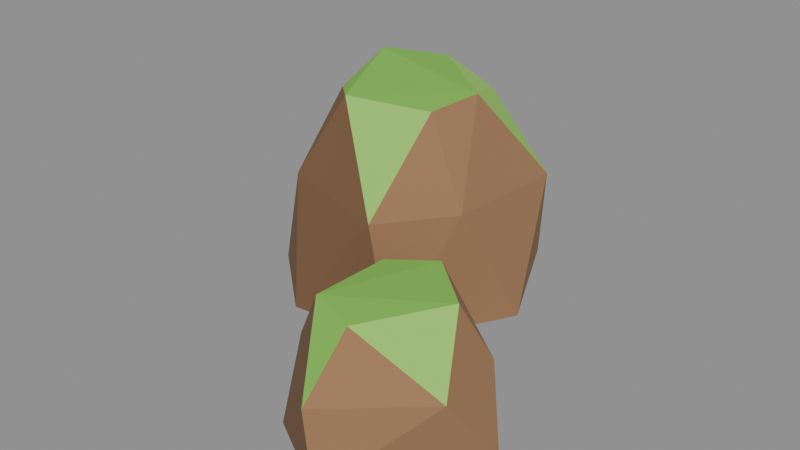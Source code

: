 # Source: rock_largeB.blend  (saved by Blender 5.2.45; exported with 4.5.12 LTS)
import bpy
from mathutils import Matrix  # noqa: F401  (used for matrix-valued properties, if any)

bpy.ops.wm.read_factory_settings(use_empty=True)
scene = bpy.context.scene
scene.name = 'Scene'

# ---- collections
col_col_lowpoly = bpy.data.collections.new('COL_LowPoly'); scene.collection.children.link(col_col_lowpoly)

# ---- images (referenced by path relative to the original .blend; pixels are not part of the script)
import os
ASSET_DIR = os.environ.get("B2B_ASSET_DIR", "")  # directory of the original .blend (textures are referenced by path, not embedded)
HERE = os.path.dirname(os.path.abspath(__file__))  # packed textures are extracted next to this script under _unpacked/

def load_image(name, relpath, width, height, colorspace="sRGB"):
    """Load a texture the original file referenced (path relative to the .blend, or extracted next to this script)."""
    p = next((c for c in (os.path.join(HERE, relpath), os.path.join(ASSET_DIR, relpath)) if relpath and os.path.exists(c)), "")
    if p:
        img = bpy.data.images.load(p, check_existing=True)
        img.name = name
    else:  # same state as the original file: an image datablock whose file is absent (Cycles renders it pink)
        img = bpy.data.images.new(name, width, height)
        img.source = "FILE"
        img.filepath = "//" + (relpath or name)
    img.colorspace_settings.name = colorspace
    return img
img_rock_largeb_basecolor = load_image('rock_largeB_BaseColor', '_unpacked/rock_largeB_BaseColor.8cf2768a.png', 112, 16, 'sRGB')
img_rock_largeb_maskmap = load_image('rock_largeB_MaskMap', '_unpacked/rock_largeB_MaskMap.37e9bd9d.png', 112, 16, 'Non-Color')

# ---- materials (node trees are filled in below, after node groups)
mat_m_rock_largeb = bpy.data.materials.new('M_rock_largeB')

# ---- material node trees
mat_m_rock_largeb.use_nodes = True; mat_m_rock_largeb.node_tree.nodes.clear()
_N = mat_m_rock_largeb.node_tree.nodes; _L = mat_m_rock_largeb.node_tree.links
n0 = _N.new('ShaderNodeBsdfPrincipled'); n0.name = 'Principled BSDF'; n0.location = (-200, 100)
n0.inputs[10].default_value = 0.005
n1 = _N.new('ShaderNodeOutputMaterial'); n1.name = 'Material Output'; n1.location = (200, 100)
n2 = _N.new('ShaderNodeTexImage'); n2.name = 'Image Texture'; n2.location = (0, 0)
n2.image = img_rock_largeb_basecolor
n2.interpolation = 'Closest'
n3 = _N.new('ShaderNodeTexImage'); n3.name = 'Image Texture.001'; n3.location = (0, 0)
n3.image = img_rock_largeb_maskmap
n3.interpolation = 'Closest'
n4 = _N.new('ShaderNodeSeparateColor'); n4.name = 'Separate Color'; n4.location = (0, 0)
n5 = _N.new('ShaderNodeMath'); n5.name = 'Math'; n5.location = (0, 0)
n5.operation = 'SUBTRACT'
n5.inputs[0].default_value = 1.0
_L.new(n0.outputs[0], n1.inputs[0])
_L.new(n2.outputs[0], n0.inputs[0])
_L.new(n3.outputs[0], n4.inputs[0])
_L.new(n4.outputs[0], n0.inputs[1])
_L.new(n3.outputs[1], n5.inputs[1])
_L.new(n5.outputs[0], n0.inputs[2])
n1.is_active_output = True

# ---- meshes
me_rock_largeb = bpy.data.meshes.new('rock_largeB')
me_rock_largeb.from_pydata([(0.1419, 0.1554, 0.0), (0.02736, 0.3976, 0.0), (-0.1448, 0.4024, 0.0), (-0.3529, 0.2216, 0.0), (-0.353, 0.0497, 0.0), (-0.1977, -0.0859, 0.0), (0.01634, -0.06552, 0.0), (0.1071, 0.2843, 0.2365), (-0.08103, 0.3957, 0.2365), (-0.2078, 0.3557, 0.2365), (-0.3382, 0.16, 0.2365), (-0.2519, -0.01024, 0.2365), (-0.008653, -0.08872, 0.2365), (0.09112, 0.04059, 0.2365), (-0.004576, 0.2549, 0.3891), (-0.1343, 0.288, 0.4146), (-0.2312, 0.2136, 0.4285), (-0.2145, 0.07724, 0.3906), (-0.1501, 0.01423, 0.4064), (0.01401, 0.05063, 0.4045), (0.0392, 0.1492, 0.416), (0.3625, -0.2139, 0.0), (0.1944, -0.04154, 0.0), (0.01565, -0.1331, 0.0), (0.03769, -0.354, 0.0), (0.1912, -0.4439, 0.0), (0.3128, -0.1672, 0.143), (0.1306, -0.05168, 0.143), (0.03396, -0.3004, 0.143), (0.1756, -0.4448, 0.143), (0.3293, -0.3074, 0.143), (0.1825, -0.1328, 0.2537), (0.101, -0.178, 0.2467), (0.1047, -0.3346, 0.2551), (0.1911, -0.3618, 0.2482), (0.2843, -0.2223, 0.2568)], [], [(3, 9, 2), (9, 8, 2), (8, 1, 2), (1, 0, 6), (1, 6, 5), (1, 5, 4), (1, 4, 3), (1, 3, 2), (4, 10, 3), (10, 9, 3), (15, 8, 9), (10, 16, 9), (16, 15, 9), (14, 7, 8), (7, 1, 8), (15, 14, 8), (7, 0, 1), (5, 11, 4), (11, 10, 4), (11, 17, 10), (17, 16, 10), (16, 20, 15), (20, 14, 15), (17, 18, 16), (18, 20, 16), (20, 7, 14), (20, 13, 7), (13, 0, 7), (13, 6, 0), (12, 11, 5), (6, 12, 5), (12, 18, 11), (18, 17, 11), (18, 19, 20), (19, 13, 20), (12, 19, 18), (19, 12, 13), (12, 6, 13), (32, 27, 23), (27, 22, 23), (22, 21, 25), (22, 25, 24), (22, 24, 23), (24, 28, 23), (28, 32, 23), (31, 27, 32), (28, 33, 32), (33, 31, 32), (31, 26, 27), (26, 22, 27), (26, 21, 22), (25, 29, 24), (29, 33, 24), (33, 28, 24), (33, 35, 31), (35, 26, 31), (29, 34, 33), (34, 35, 33), (35, 21, 26), (30, 25, 21), (35, 30, 21), (30, 29, 25), (30, 34, 29), (34, 30, 35)])
_uv = me_rock_largeb.uv_layers.new(name='UVMap')
_uv.uv.foreach_set('vector', [0.07143, 0.5, 0.07143, 0.5, 0.07143, 0.5, 0.07143, 0.5, 0.07143, 0.5, 0.07143, 0.5, 0.07143, 0.5, 0.07143, 0.5, 0.07143, 0.5, 0.07143, 0.5, 0.07143, 0.5, 0.07143, 0.5, 0.07143, 0.5, 0.07143, 0.5, 0.07143, 0.5, 0.07143, 0.5, 0.07143, 0.5, 0.07143, 0.5, 0.07143, 0.5, 0.07143, 0.5, 0.07143, 0.5, 0.07143, 0.5, 0.07143, 0.5, 0.07143, 0.5, 0.2143, 0.5, 0.2143, 0.5, 0.2143, 0.5, 0.07143, 0.5, 0.07143, 0.5, 0.07143, 0.5, 0.07143, 0.5, 0.07143, 0.5, 0.07143, 0.5, 0.07143, 0.5, 0.07143, 0.5, 0.07143, 0.5, 0.07143, 0.5, 0.07143, 0.5, 0.07143, 0.5, 0.07143, 0.5, 0.07143, 0.5, 0.07143, 0.5, 0.07143, 0.5, 0.07143, 0.5, 0.07143, 0.5, 0.5, 0.5, 0.5, 0.5, 0.5, 0.5, 0.07143, 0.5, 0.07143, 0.5, 0.07143, 0.5, 0.2143, 0.5, 0.2143, 0.5, 0.2143, 0.5, 0.2143, 0.5, 0.2143, 0.5, 0.2143, 0.5, 0.2143, 0.5, 0.2143, 0.5, 0.2143, 0.5, 0.2143, 0.5, 0.2143, 0.5, 0.2143, 0.5, 0.3571, 0.5, 0.3571, 0.5, 0.3571, 0.5, 0.5, 0.5, 0.5, 0.5, 0.5, 0.5, 0.3571, 0.5, 0.3571, 0.5, 0.3571, 0.5, 0.3571, 0.5, 0.3571, 0.5, 0.3571, 0.5, 0.5, 0.5, 0.5, 0.5, 0.5, 0.5, 0.07143, 0.5, 0.07143, 0.5, 0.07143, 0.5, 0.07143, 0.5, 0.07143, 0.5, 0.07143, 0.5, 0.07143, 0.5, 0.07143, 0.5, 0.07143, 0.5, 0.2143, 0.5, 0.2143, 0.5, 0.2143, 0.5, 0.2143, 0.5, 0.2143, 0.5, 0.2143, 0.5, 0.2143, 0.5, 0.2143, 0.5, 0.2143, 0.5, 0.2143, 0.5, 0.2143, 0.5, 0.2143, 0.5, 0.3571, 0.5, 0.3571, 0.5, 0.3571, 0.5, 0.07143, 0.5, 0.07143, 0.5, 0.07143, 0.5, 0.5, 0.5, 0.5, 0.5, 0.5, 0.5, 0.07143, 0.5, 0.07143, 0.5, 0.07143, 0.5, 0.07143, 0.5, 0.07143, 0.5, 0.07143, 0.5, 0.07143, 0.5, 0.07143, 0.5, 0.07143, 0.5, 0.07143, 0.5, 0.07143, 0.5, 0.07143, 0.5, 0.07143, 0.5, 0.07143, 0.5, 0.07143, 0.5, 0.07143, 0.5, 0.07143, 0.5, 0.07143, 0.5, 0.07143, 0.5, 0.07143, 0.5, 0.07143, 0.5, 0.2143, 0.5, 0.2143, 0.5, 0.2143, 0.5, 0.2143, 0.5, 0.2143, 0.5, 0.2143, 0.5, 0.3571, 0.5, 0.3571, 0.5, 0.3571, 0.5, 0.2143, 0.5, 0.2143, 0.5, 0.2143, 0.5, 0.3571, 0.5, 0.3571, 0.5, 0.3571, 0.5, 0.07143, 0.5, 0.07143, 0.5, 0.07143, 0.5, 0.07143, 0.5, 0.07143, 0.5, 0.07143, 0.5, 0.07143, 0.5, 0.07143, 0.5, 0.07143, 0.5, 0.2143, 0.5, 0.2143, 0.5, 0.2143, 0.5, 0.2143, 0.5, 0.2143, 0.5, 0.2143, 0.5, 0.2143, 0.5, 0.2143, 0.5, 0.2143, 0.5, 0.3571, 0.5, 0.3571, 0.5, 0.3571, 0.5, 0.07143, 0.5, 0.07143, 0.5, 0.07143, 0.5, 0.3571, 0.5, 0.3571, 0.5, 0.3571, 0.5, 0.3571, 0.5, 0.3571, 0.5, 0.3571, 0.5, 0.07143, 0.5, 0.07143, 0.5, 0.07143, 0.5, 0.07143, 0.5, 0.07143, 0.5, 0.07143, 0.5, 0.07143, 0.5, 0.07143, 0.5, 0.07143, 0.5, 0.07143, 0.5, 0.07143, 0.5, 0.07143, 0.5, 0.07143, 0.5, 0.07143, 0.5, 0.07143, 0.5, 0.5, 0.5, 0.5, 0.5, 0.5, 0.5])
me_rock_largeb.materials.append(mat_m_rock_largeb)
me_rock_largeb.update()

# ---- objects
ob_rock_largeb = bpy.data.objects.new('rock_largeB', me_rock_largeb)

# ---- transforms, parenting, visibility, modifiers, constraints
ob_rock_largeb.location = (0.0, 0.0, 0.0)

# ---- collection membership
col_col_lowpoly.objects.link(ob_rock_largeb)

# ---- scene / render settings (as saved in the file)
scene.frame_start = 1; scene.frame_end = 250; scene.frame_set(1)
scene.render.engine = 'BLENDER_EEVEE_NEXT'
scene.render.bake_bias = 0.0
scene.render.bake_samples = 0
scene.render.compositor_device = 'GPU'
scene.eevee.use_volume_custom_range = False
scene.eevee.fast_gi_thickness_near = 0.1
scene.eevee.fast_gi_thickness_far = 0.0
scene.eevee.ray_tracing_options.screen_trace_thickness = 0.1
bpy.context.view_layer.update()

# ---- added for rendering (the .blend has no active camera and no usable light): camera, sun + grey world if the file has none
cam_auto = bpy.data.cameras.new('AutoCamera')
cam_auto.lens = 50.0
cam_auto.sensor_width = 36.0
cam_auto.clip_end = 1000.0
ob_auto_camera = bpy.data.objects.new('AutoCamera', cam_auto)
scene.collection.objects.link(ob_auto_camera)
ob_auto_camera.location = (1.10466, -1.34111, 1.09417)
ob_auto_camera.rotation_euler = (1.09748, -7.21219e-08, 0.694738)
scene.camera = ob_auto_camera
light_auto_sun = bpy.data.lights.new('AutoSun', 'SUN')
light_auto_sun.energy = 3.0
light_auto_sun.angle = 0.0523599
ob_auto_sun = bpy.data.objects.new('AutoSun', light_auto_sun)
scene.collection.objects.link(ob_auto_sun)
ob_auto_sun.rotation_euler = (0.872665, 0.174533, 0.523599)
if scene.world is None:
    world_auto = bpy.data.worlds.new('AutoWorld')
    world_auto.color = (0.3, 0.3, 0.3)
    scene.world = world_auto
bpy.context.view_layer.update()
